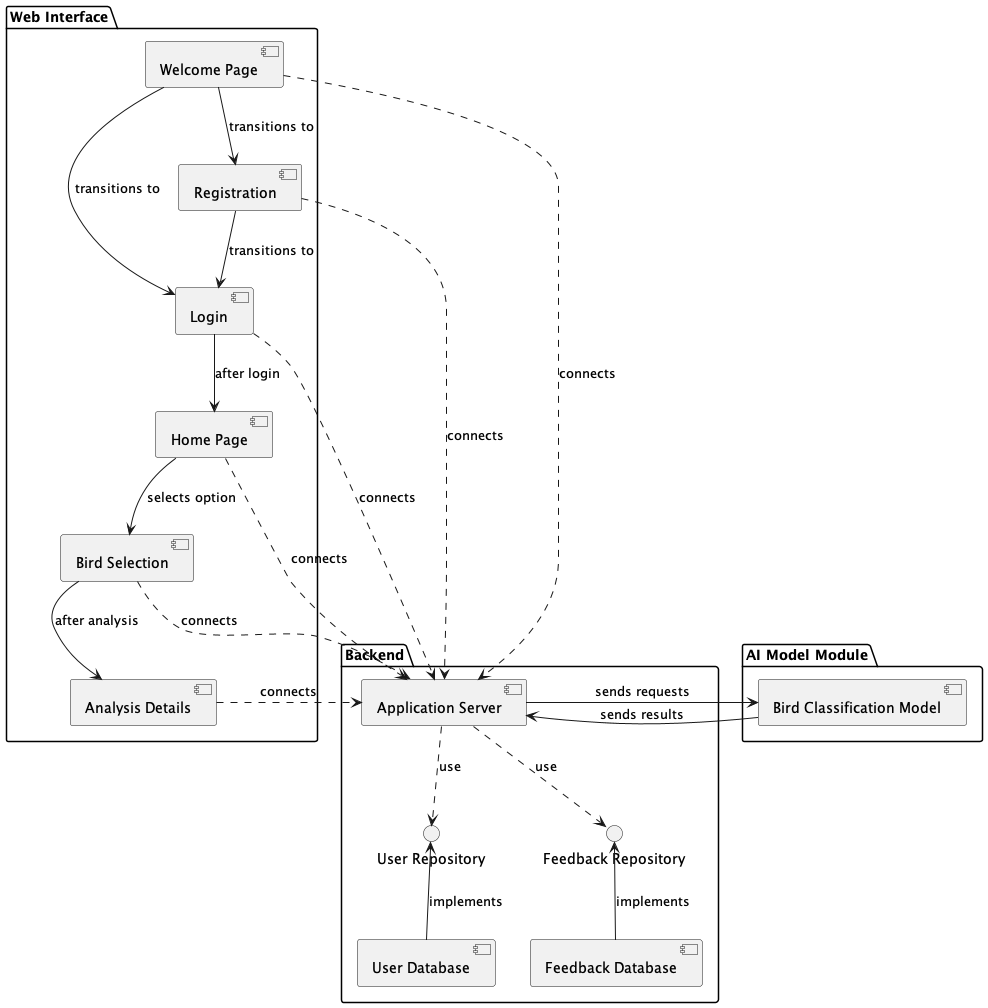

The diagram above was rendered by PlantUML. Its source (embedded in the PNG):
@startuml

package "Web Interface" {
    [Welcome Page]
    [Login]
    [Registration]
    [Home Page]
    [Bird Selection]
    [Analysis Details]
}

package "Backend" {
    [Application Server]
    [User Database]
    [Feedback Database]
    ()"User Repository"
    ()"Feedback Repository"
}

package "AI Model Module" {
    [Bird Classification Model]
}

[Welcome Page] -down-> [Login] : transitions to
[Welcome Page] -down-> [Registration] : transitions to
[Login] -down-> [Home Page] : after login
[Registration] -down-> [Login] : transitions to
[Home Page] -down-> [Bird Selection] : selects option
[Bird Selection] -down-> [Analysis Details] : after analysis

[Application Server] -right-> [Bird Classification Model] : sends requests
[Application Server] .down.> "User Repository" : use
[Application Server] .down.> "Feedback Repository" : use
[User Repository] <-down- [User Database] : implements
[Feedback Repository] <-down- [Feedback Database] : implements

[Bird Classification Model] -left-> [Application Server] : sends results

[Welcome Page] .right.> [Application Server] : connects
[Login] .right.> [Application Server] : connects
[Registration] .right.> [Application Server] : connects
[Home Page] .right.> [Application Server] : connects
[Bird Selection] .right.> [Application Server] : connects
[Analysis Details] .right.> [Application Server] : connects

@enduml